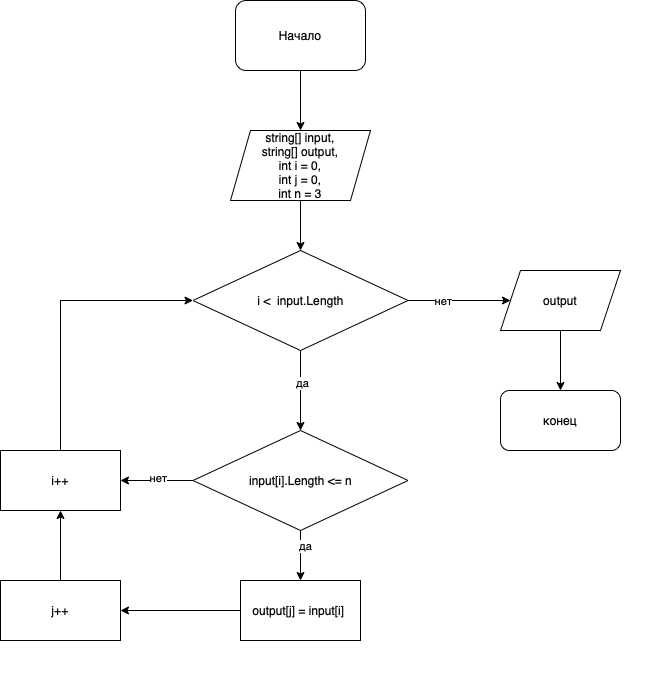

The diagram above was exported from draw.io. Its source (the exported page's mxGraphModel, read from the mxfile embedded in the PNG):
<mxGraphModel dx="860" dy="771" grid="1" gridSize="10" guides="1" tooltips="1" connect="1" arrows="1" fold="1" page="1" pageScale="1" pageWidth="827" pageHeight="1169" math="0" shadow="0">
  <root>
    <mxCell id="0" />
    <mxCell id="1" parent="0" />
    <mxCell id="C7w_M6VZB5JDLxpNxPmA-1" value="Начало" style="rounded=1;whiteSpace=wrap;html=1;" vertex="1" parent="1">
      <mxGeometry x="315" y="50" width="130" height="70" as="geometry" />
    </mxCell>
    <mxCell id="C7w_M6VZB5JDLxpNxPmA-2" value="string[] input,&lt;br&gt;string[] output,&lt;br&gt;int i = 0,&lt;br&gt;int j = 0,&lt;br&gt;int n = 3" style="shape=parallelogram;perimeter=parallelogramPerimeter;whiteSpace=wrap;html=1;fixedSize=1;" vertex="1" parent="1">
      <mxGeometry x="310" y="180" width="140" height="70" as="geometry" />
    </mxCell>
    <mxCell id="C7w_M6VZB5JDLxpNxPmA-5" value="" style="edgeStyle=orthogonalEdgeStyle;rounded=0;orthogonalLoop=1;jettySize=auto;html=1;" edge="1" parent="1" source="C7w_M6VZB5JDLxpNxPmA-3" target="C7w_M6VZB5JDLxpNxPmA-4">
      <mxGeometry relative="1" as="geometry" />
    </mxCell>
    <mxCell id="C7w_M6VZB5JDLxpNxPmA-20" value="нет" style="edgeLabel;html=1;align=center;verticalAlign=middle;resizable=0;points=[];" vertex="1" connectable="0" parent="C7w_M6VZB5JDLxpNxPmA-5">
      <mxGeometry x="-0.3268" relative="1" as="geometry">
        <mxPoint as="offset" />
      </mxGeometry>
    </mxCell>
    <mxCell id="C7w_M6VZB5JDLxpNxPmA-19" value="" style="edgeStyle=orthogonalEdgeStyle;rounded=0;orthogonalLoop=1;jettySize=auto;html=1;" edge="1" parent="1" source="C7w_M6VZB5JDLxpNxPmA-3" target="C7w_M6VZB5JDLxpNxPmA-18">
      <mxGeometry relative="1" as="geometry" />
    </mxCell>
    <mxCell id="C7w_M6VZB5JDLxpNxPmA-21" value="да" style="edgeLabel;html=1;align=center;verticalAlign=middle;resizable=0;points=[];" vertex="1" connectable="0" parent="C7w_M6VZB5JDLxpNxPmA-19">
      <mxGeometry x="-0.2" y="1" relative="1" as="geometry">
        <mxPoint as="offset" />
      </mxGeometry>
    </mxCell>
    <mxCell id="C7w_M6VZB5JDLxpNxPmA-3" value="i &amp;lt; &amp;nbsp;input.Length" style="rhombus;whiteSpace=wrap;html=1;" vertex="1" parent="1">
      <mxGeometry x="272.5" y="300" width="215" height="100" as="geometry" />
    </mxCell>
    <mxCell id="C7w_M6VZB5JDLxpNxPmA-8" value="" style="edgeStyle=orthogonalEdgeStyle;rounded=0;orthogonalLoop=1;jettySize=auto;html=1;" edge="1" parent="1" source="C7w_M6VZB5JDLxpNxPmA-4" target="C7w_M6VZB5JDLxpNxPmA-7">
      <mxGeometry relative="1" as="geometry" />
    </mxCell>
    <mxCell id="C7w_M6VZB5JDLxpNxPmA-4" value="output" style="shape=parallelogram;perimeter=parallelogramPerimeter;whiteSpace=wrap;html=1;fixedSize=1;" vertex="1" parent="1">
      <mxGeometry x="580" y="320" width="120" height="60" as="geometry" />
    </mxCell>
    <mxCell id="C7w_M6VZB5JDLxpNxPmA-7" value="конец" style="rounded=1;whiteSpace=wrap;html=1;" vertex="1" parent="1">
      <mxGeometry x="580" y="440" width="120" height="60" as="geometry" />
    </mxCell>
    <mxCell id="C7w_M6VZB5JDLxpNxPmA-9" value="" style="endArrow=classic;html=1;rounded=0;exitX=0.5;exitY=1;exitDx=0;exitDy=0;entryX=0.5;entryY=0;entryDx=0;entryDy=0;" edge="1" parent="1" source="C7w_M6VZB5JDLxpNxPmA-1" target="C7w_M6VZB5JDLxpNxPmA-2">
      <mxGeometry width="50" height="50" relative="1" as="geometry">
        <mxPoint x="430" y="420" as="sourcePoint" />
        <mxPoint x="480" y="370" as="targetPoint" />
      </mxGeometry>
    </mxCell>
    <mxCell id="C7w_M6VZB5JDLxpNxPmA-10" value="" style="endArrow=classic;html=1;rounded=0;exitX=0.5;exitY=1;exitDx=0;exitDy=0;entryX=0.5;entryY=0;entryDx=0;entryDy=0;" edge="1" parent="1" source="C7w_M6VZB5JDLxpNxPmA-2" target="C7w_M6VZB5JDLxpNxPmA-3">
      <mxGeometry width="50" height="50" relative="1" as="geometry">
        <mxPoint x="430" y="420" as="sourcePoint" />
        <mxPoint x="480" y="370" as="targetPoint" />
      </mxGeometry>
    </mxCell>
    <mxCell id="C7w_M6VZB5JDLxpNxPmA-23" value="" style="edgeStyle=orthogonalEdgeStyle;rounded=0;orthogonalLoop=1;jettySize=auto;html=1;" edge="1" parent="1" source="C7w_M6VZB5JDLxpNxPmA-18" target="C7w_M6VZB5JDLxpNxPmA-22">
      <mxGeometry relative="1" as="geometry" />
    </mxCell>
    <mxCell id="C7w_M6VZB5JDLxpNxPmA-24" value="да" style="edgeLabel;html=1;align=center;verticalAlign=middle;resizable=0;points=[];" vertex="1" connectable="0" parent="C7w_M6VZB5JDLxpNxPmA-23">
      <mxGeometry x="-0.4" y="4" relative="1" as="geometry">
        <mxPoint as="offset" />
      </mxGeometry>
    </mxCell>
    <mxCell id="C7w_M6VZB5JDLxpNxPmA-28" value="" style="edgeStyle=orthogonalEdgeStyle;rounded=0;orthogonalLoop=1;jettySize=auto;html=1;" edge="1" parent="1" source="C7w_M6VZB5JDLxpNxPmA-18" target="C7w_M6VZB5JDLxpNxPmA-27">
      <mxGeometry relative="1" as="geometry" />
    </mxCell>
    <mxCell id="C7w_M6VZB5JDLxpNxPmA-29" value="нет" style="edgeLabel;html=1;align=center;verticalAlign=middle;resizable=0;points=[];" vertex="1" connectable="0" parent="C7w_M6VZB5JDLxpNxPmA-28">
      <mxGeometry x="-0.0207" y="-3" relative="1" as="geometry">
        <mxPoint as="offset" />
      </mxGeometry>
    </mxCell>
    <mxCell id="C7w_M6VZB5JDLxpNxPmA-18" value="input[i].Length &amp;lt;= n" style="rhombus;whiteSpace=wrap;html=1;" vertex="1" parent="1">
      <mxGeometry x="272.5" y="480" width="215" height="100" as="geometry" />
    </mxCell>
    <mxCell id="C7w_M6VZB5JDLxpNxPmA-22" value="output[j] = input[i]&amp;nbsp;" style="whiteSpace=wrap;html=1;" vertex="1" parent="1">
      <mxGeometry x="320" y="630" width="120" height="60" as="geometry" />
    </mxCell>
    <mxCell id="C7w_M6VZB5JDLxpNxPmA-27" value="i++" style="whiteSpace=wrap;html=1;" vertex="1" parent="1">
      <mxGeometry x="80" y="500" width="120" height="60" as="geometry" />
    </mxCell>
    <mxCell id="C7w_M6VZB5JDLxpNxPmA-31" value="" style="endArrow=classic;html=1;rounded=0;exitX=0.5;exitY=0;exitDx=0;exitDy=0;entryX=0;entryY=0.5;entryDx=0;entryDy=0;edgeStyle=orthogonalEdgeStyle;" edge="1" parent="1" source="C7w_M6VZB5JDLxpNxPmA-27" target="C7w_M6VZB5JDLxpNxPmA-3">
      <mxGeometry width="50" height="50" relative="1" as="geometry">
        <mxPoint x="430" y="440" as="sourcePoint" />
        <mxPoint x="480" y="390" as="targetPoint" />
      </mxGeometry>
    </mxCell>
    <mxCell id="C7w_M6VZB5JDLxpNxPmA-32" value="j++" style="rounded=0;whiteSpace=wrap;html=1;" vertex="1" parent="1">
      <mxGeometry x="80" y="630" width="120" height="60" as="geometry" />
    </mxCell>
    <mxCell id="C7w_M6VZB5JDLxpNxPmA-33" value="" style="endArrow=classic;html=1;rounded=0;exitX=0;exitY=0.5;exitDx=0;exitDy=0;entryX=1;entryY=0.5;entryDx=0;entryDy=0;" edge="1" parent="1" source="C7w_M6VZB5JDLxpNxPmA-22" target="C7w_M6VZB5JDLxpNxPmA-32">
      <mxGeometry width="50" height="50" relative="1" as="geometry">
        <mxPoint x="470" y="440" as="sourcePoint" />
        <mxPoint x="520" y="390" as="targetPoint" />
      </mxGeometry>
    </mxCell>
    <mxCell id="C7w_M6VZB5JDLxpNxPmA-34" value="" style="endArrow=classic;html=1;rounded=0;exitX=0.5;exitY=0;exitDx=0;exitDy=0;entryX=0.5;entryY=1;entryDx=0;entryDy=0;" edge="1" parent="1" source="C7w_M6VZB5JDLxpNxPmA-32" target="C7w_M6VZB5JDLxpNxPmA-27">
      <mxGeometry width="50" height="50" relative="1" as="geometry">
        <mxPoint x="470" y="440" as="sourcePoint" />
        <mxPoint x="520" y="390" as="targetPoint" />
      </mxGeometry>
    </mxCell>
  </root>
</mxGraphModel>